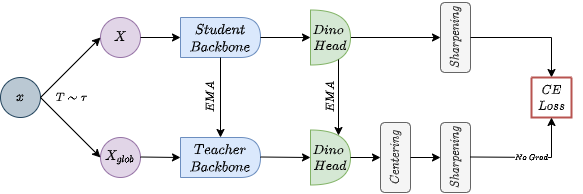

The diagram above was exported from draw.io. Its source (the exported page's mxGraphModel, read from the mxfile embedded in the PNG):
<mxGraphModel dx="755" dy="425" grid="1" gridSize="10" guides="1" tooltips="1" connect="1" arrows="1" fold="1" page="1" pageScale="1" pageWidth="827" pageHeight="1169" math="1" shadow="0">
  <root>
    <mxCell id="0" />
    <mxCell id="1" parent="0" />
    <mxCell id="93qlAUqdIM-6Gq_thakg-2" value="$$X$$" style="ellipse;whiteSpace=wrap;html=1;aspect=fixed;fillColor=#e1d5e7;strokeColor=#9673a6;" parent="1" vertex="1">
      <mxGeometry x="229" y="160" width="40" height="40" as="geometry" />
    </mxCell>
    <mxCell id="93qlAUqdIM-6Gq_thakg-3" value="&lt;span&gt;$$X_{glob}$$&lt;/span&gt;" style="ellipse;whiteSpace=wrap;html=1;aspect=fixed;align=center;fillColor=#e1d5e7;strokeColor=#9673a6;" parent="1" vertex="1">
      <mxGeometry x="229" y="280" width="40" height="40" as="geometry" />
    </mxCell>
    <mxCell id="93qlAUqdIM-6Gq_thakg-5" value="$$x$$" style="ellipse;whiteSpace=wrap;html=1;aspect=fixed;fillColor=#bac8d3;strokeColor=#23445d;" parent="1" vertex="1">
      <mxGeometry x="129" y="220" width="40" height="40" as="geometry" />
    </mxCell>
    <mxCell id="93qlAUqdIM-6Gq_thakg-6" value="" style="endArrow=classic;html=1;rounded=0;entryX=0;entryY=0.5;entryDx=0;entryDy=0;exitX=1;exitY=0.5;exitDx=0;exitDy=0;" parent="1" source="93qlAUqdIM-6Gq_thakg-5" target="93qlAUqdIM-6Gq_thakg-2" edge="1">
      <mxGeometry width="50" height="50" relative="1" as="geometry">
        <mxPoint x="169" y="230" as="sourcePoint" />
        <mxPoint x="219" y="180" as="targetPoint" />
      </mxGeometry>
    </mxCell>
    <mxCell id="93qlAUqdIM-6Gq_thakg-7" value="" style="endArrow=classic;html=1;rounded=0;entryX=0;entryY=0.5;entryDx=0;entryDy=0;exitX=1;exitY=0.5;exitDx=0;exitDy=0;" parent="1" source="93qlAUqdIM-6Gq_thakg-5" target="93qlAUqdIM-6Gq_thakg-3" edge="1">
      <mxGeometry width="50" height="50" relative="1" as="geometry">
        <mxPoint x="200" y="250" as="sourcePoint" />
        <mxPoint x="239" y="190" as="targetPoint" />
      </mxGeometry>
    </mxCell>
    <mxCell id="93qlAUqdIM-6Gq_thakg-8" value="$$Student \\Backbone$$" style="shape=delay;whiteSpace=wrap;html=1;fillColor=#dae8fc;strokeColor=#6c8ebf;" parent="1" vertex="1">
      <mxGeometry x="309" y="160" width="80" height="40" as="geometry" />
    </mxCell>
    <mxCell id="93qlAUqdIM-6Gq_thakg-9" value="$$Teacher \\Backbone$$" style="shape=delay;whiteSpace=wrap;html=1;fillColor=#dae8fc;strokeColor=#6c8ebf;" parent="1" vertex="1">
      <mxGeometry x="309" y="280" width="80" height="40" as="geometry" />
    </mxCell>
    <mxCell id="93qlAUqdIM-6Gq_thakg-10" value="" style="endArrow=classic;html=1;rounded=0;exitX=1;exitY=0.5;exitDx=0;exitDy=0;entryX=0;entryY=0.5;entryDx=0;entryDy=0;" parent="1" source="93qlAUqdIM-6Gq_thakg-2" target="93qlAUqdIM-6Gq_thakg-8" edge="1">
      <mxGeometry width="50" height="50" relative="1" as="geometry">
        <mxPoint x="479" y="300" as="sourcePoint" />
        <mxPoint x="529" y="250" as="targetPoint" />
      </mxGeometry>
    </mxCell>
    <mxCell id="93qlAUqdIM-6Gq_thakg-11" value="" style="endArrow=classic;html=1;rounded=0;exitX=1;exitY=0.5;exitDx=0;exitDy=0;entryX=0;entryY=0.5;entryDx=0;entryDy=0;" parent="1" target="93qlAUqdIM-6Gq_thakg-9" edge="1">
      <mxGeometry width="50" height="50" relative="1" as="geometry">
        <mxPoint x="269" y="299.5" as="sourcePoint" />
        <mxPoint x="299" y="300" as="targetPoint" />
      </mxGeometry>
    </mxCell>
    <mxCell id="93qlAUqdIM-6Gq_thakg-12" value="&lt;font style=&quot;font-size: 11px&quot;&gt;$$Dino \;\\&lt;br&gt;Head$$&lt;/font&gt;" style="shape=or;whiteSpace=wrap;html=1;fillColor=#d5e8d4;strokeColor=#82b366;" parent="1" vertex="1">
      <mxGeometry x="439" y="272.5" width="40" height="55" as="geometry" />
    </mxCell>
    <mxCell id="93qlAUqdIM-6Gq_thakg-15" value="" style="endArrow=classic;html=1;rounded=0;exitX=1;exitY=0.5;exitDx=0;exitDy=0;entryX=0;entryY=0.5;entryDx=0;entryDy=0;entryPerimeter=0;" parent="1" target="93qlAUqdIM-6Gq_thakg-12" edge="1">
      <mxGeometry width="50" height="50" relative="1" as="geometry">
        <mxPoint x="389" y="299.5" as="sourcePoint" />
        <mxPoint x="429" y="300" as="targetPoint" />
      </mxGeometry>
    </mxCell>
    <mxCell id="93qlAUqdIM-6Gq_thakg-21" value="" style="endArrow=classic;html=1;rounded=0;entryX=0;entryY=0.5;entryDx=0;entryDy=0;entryPerimeter=0;exitX=1;exitY=0.5;exitDx=0;exitDy=0;" parent="1" source="93qlAUqdIM-6Gq_thakg-8" target="93qlAUqdIM-6Gq_thakg-30" edge="1">
      <mxGeometry width="50" height="50" relative="1" as="geometry">
        <mxPoint x="399" y="190" as="sourcePoint" />
        <mxPoint x="469" y="227.5" as="targetPoint" />
      </mxGeometry>
    </mxCell>
    <mxCell id="93qlAUqdIM-6Gq_thakg-22" value="&lt;span style=&quot;font-size: 10px&quot;&gt;$$Centering$$&lt;/span&gt;" style="rounded=1;whiteSpace=wrap;html=1;direction=north;rotation=0;flipH=1;verticalAlign=middle;horizontal=0;align=center;fillColor=#f5f5f5;strokeColor=#666666;fontColor=#333333;" parent="1" vertex="1">
      <mxGeometry x="509" y="265" width="30" height="70" as="geometry" />
    </mxCell>
    <mxCell id="93qlAUqdIM-6Gq_thakg-23" value="&lt;span style=&quot;font-size: 10px&quot;&gt;$$Sharpening$$&lt;/span&gt;" style="rounded=1;whiteSpace=wrap;html=1;direction=north;rotation=0;flipH=1;verticalAlign=middle;horizontal=0;align=center;fillColor=#f5f5f5;strokeColor=#666666;fontColor=#333333;" parent="1" vertex="1">
      <mxGeometry x="569" y="265" width="30" height="70" as="geometry" />
    </mxCell>
    <mxCell id="93qlAUqdIM-6Gq_thakg-24" value="&lt;font style=&quot;font-size: 10px&quot;&gt;$$Sharpening$$&lt;/font&gt;" style="rounded=1;whiteSpace=wrap;html=1;direction=north;rotation=0;flipH=1;verticalAlign=middle;horizontal=0;align=center;fillColor=#f5f5f5;strokeColor=#666666;fontColor=#333333;" parent="1" vertex="1">
      <mxGeometry x="569" y="145" width="30" height="70" as="geometry" />
    </mxCell>
    <mxCell id="93qlAUqdIM-6Gq_thakg-26" value="" style="endArrow=classic;html=1;rounded=0;exitX=1;exitY=0.5;exitDx=0;exitDy=0;entryX=0.5;entryY=0;entryDx=0;entryDy=0;exitPerimeter=0;" parent="1" source="93qlAUqdIM-6Gq_thakg-30" target="93qlAUqdIM-6Gq_thakg-24" edge="1">
      <mxGeometry width="50" height="50" relative="1" as="geometry">
        <mxPoint x="479" y="227" as="sourcePoint" />
        <mxPoint x="559" y="227.5" as="targetPoint" />
      </mxGeometry>
    </mxCell>
    <mxCell id="93qlAUqdIM-6Gq_thakg-28" value="" style="endArrow=classic;html=1;rounded=0;exitX=1;exitY=0.5;exitDx=0;exitDy=0;entryX=0.5;entryY=0;entryDx=0;entryDy=0;exitPerimeter=0;" parent="1" source="93qlAUqdIM-6Gq_thakg-12" target="93qlAUqdIM-6Gq_thakg-22" edge="1">
      <mxGeometry width="50" height="50" relative="1" as="geometry">
        <mxPoint x="489" y="237" as="sourcePoint" />
        <mxPoint x="579" y="237.5" as="targetPoint" />
      </mxGeometry>
    </mxCell>
    <mxCell id="93qlAUqdIM-6Gq_thakg-29" value="" style="endArrow=classic;html=1;rounded=0;entryX=0.5;entryY=0;entryDx=0;entryDy=0;exitX=0.5;exitY=1;exitDx=0;exitDy=0;" parent="1" source="93qlAUqdIM-6Gq_thakg-22" target="93qlAUqdIM-6Gq_thakg-23" edge="1">
      <mxGeometry width="50" height="50" relative="1" as="geometry">
        <mxPoint x="509" y="260" as="sourcePoint" />
        <mxPoint x="519" y="310" as="targetPoint" />
      </mxGeometry>
    </mxCell>
    <mxCell id="93qlAUqdIM-6Gq_thakg-30" value="&lt;font style=&quot;font-size: 11px&quot;&gt;$$Dino \;\\&lt;br&gt;Head$$&lt;/font&gt;" style="shape=or;whiteSpace=wrap;html=1;fillColor=#d5e8d4;strokeColor=#82b366;" parent="1" vertex="1">
      <mxGeometry x="439" y="152.5" width="40" height="55" as="geometry" />
    </mxCell>
    <mxCell id="93qlAUqdIM-6Gq_thakg-35" value="" style="endArrow=classic;html=1;rounded=0;exitX=0.5;exitY=1;exitDx=0;exitDy=0;entryX=0.5;entryY=0;entryDx=0;entryDy=0;" parent="1" source="93qlAUqdIM-6Gq_thakg-24" target="93qlAUqdIM-6Gq_thakg-37" edge="1">
      <mxGeometry width="50" height="50" relative="1" as="geometry">
        <mxPoint x="619" y="228" as="sourcePoint" />
        <mxPoint x="669" y="228" as="targetPoint" />
        <Array as="points">
          <mxPoint x="680" y="180" />
        </Array>
      </mxGeometry>
    </mxCell>
    <mxCell id="93qlAUqdIM-6Gq_thakg-37" value="" style="swimlane;startSize=0;fontSize=11;fontStyle=0;verticalAlign=top;fillColor=#f8cecc;strokeColor=#b85450;strokeWidth=2;" parent="1" vertex="1">
      <mxGeometry x="660" y="220" width="40" height="40" as="geometry" />
    </mxCell>
    <mxCell id="93qlAUqdIM-6Gq_thakg-53" value="$$\;CE\\&lt;br&gt;Loss$$" style="text;html=1;align=center;verticalAlign=middle;resizable=0;points=[];autosize=1;strokeColor=none;fillColor=none;fontSize=11;fontColor=#000000;strokeWidth=2;" parent="1" vertex="1">
      <mxGeometry x="650" y="225" width="60" height="30" as="geometry" />
    </mxCell>
    <mxCell id="93qlAUqdIM-6Gq_thakg-54" value="" style="endArrow=classic;html=1;rounded=0;fontSize=10;fontColor=#000000;entryX=0.5;entryY=0;entryDx=0;entryDy=0;exitX=0.5;exitY=1;exitDx=0;exitDy=0;" parent="1" source="93qlAUqdIM-6Gq_thakg-8" target="93qlAUqdIM-6Gq_thakg-9" edge="1">
      <mxGeometry width="50" height="50" relative="1" as="geometry">
        <mxPoint x="489" y="290" as="sourcePoint" />
        <mxPoint x="539" y="240" as="targetPoint" />
      </mxGeometry>
    </mxCell>
    <mxCell id="93qlAUqdIM-6Gq_thakg-55" value="$$EMA$$" style="text;html=1;align=center;verticalAlign=middle;resizable=0;points=[];autosize=1;strokeColor=none;fillColor=none;fontSize=10;fontColor=#000000;horizontal=0;" parent="1" vertex="1">
      <mxGeometry x="309" y="230" width="60" height="20" as="geometry" />
    </mxCell>
    <mxCell id="93qlAUqdIM-6Gq_thakg-58" value="&lt;div style=&quot;text-align: left&quot;&gt;&lt;span&gt;$$T\sim \tau$$&lt;/span&gt;&lt;/div&gt;" style="text;html=1;align=center;verticalAlign=middle;resizable=0;points=[];autosize=1;strokeColor=none;fillColor=none;fontSize=10;fontColor=#000000;" parent="1" vertex="1">
      <mxGeometry x="160" y="230" width="80" height="20" as="geometry" />
    </mxCell>
    <mxCell id="93qlAUqdIM-6Gq_thakg-59" value="" style="endArrow=classic;html=1;rounded=0;fontSize=10;fontColor=#000000;entryX=0.5;entryY=1;entryDx=0;entryDy=0;" parent="1" target="93qlAUqdIM-6Gq_thakg-37" edge="1">
      <mxGeometry relative="1" as="geometry">
        <mxPoint x="599" y="299.5" as="sourcePoint" />
        <mxPoint x="680" y="270" as="targetPoint" />
        <Array as="points">
          <mxPoint x="680" y="300" />
        </Array>
      </mxGeometry>
    </mxCell>
    <mxCell id="93qlAUqdIM-6Gq_thakg-60" value="&lt;font style=&quot;font-size: 7px&quot;&gt;$$No \; Grad$$&lt;/font&gt;" style="edgeLabel;resizable=0;html=1;align=center;verticalAlign=middle;fontSize=10;fontColor=#000000;strokeWidth=2;" parent="93qlAUqdIM-6Gq_thakg-59" connectable="0" vertex="1">
      <mxGeometry relative="1" as="geometry" />
    </mxCell>
    <mxCell id="rjsOmZyMI2Vpy5nS1DJ3-1" value="" style="endArrow=classic;html=1;rounded=0;fontSize=10;fontColor=#000000;entryX=0.7;entryY=0.1;entryDx=0;entryDy=0;exitX=0.7;exitY=0.9;exitDx=0;exitDy=0;exitPerimeter=0;entryPerimeter=0;" edge="1" parent="1" source="93qlAUqdIM-6Gq_thakg-30" target="93qlAUqdIM-6Gq_thakg-12">
      <mxGeometry width="50" height="50" relative="1" as="geometry">
        <mxPoint x="359" y="210" as="sourcePoint" />
        <mxPoint x="359" y="290" as="targetPoint" />
      </mxGeometry>
    </mxCell>
    <mxCell id="rjsOmZyMI2Vpy5nS1DJ3-2" value="$$EMA$$" style="text;html=1;align=center;verticalAlign=middle;resizable=0;points=[];autosize=1;strokeColor=none;fillColor=none;fontSize=10;fontColor=#000000;horizontal=0;" vertex="1" parent="1">
      <mxGeometry x="429" y="230" width="60" height="20" as="geometry" />
    </mxCell>
  </root>
</mxGraphModel>